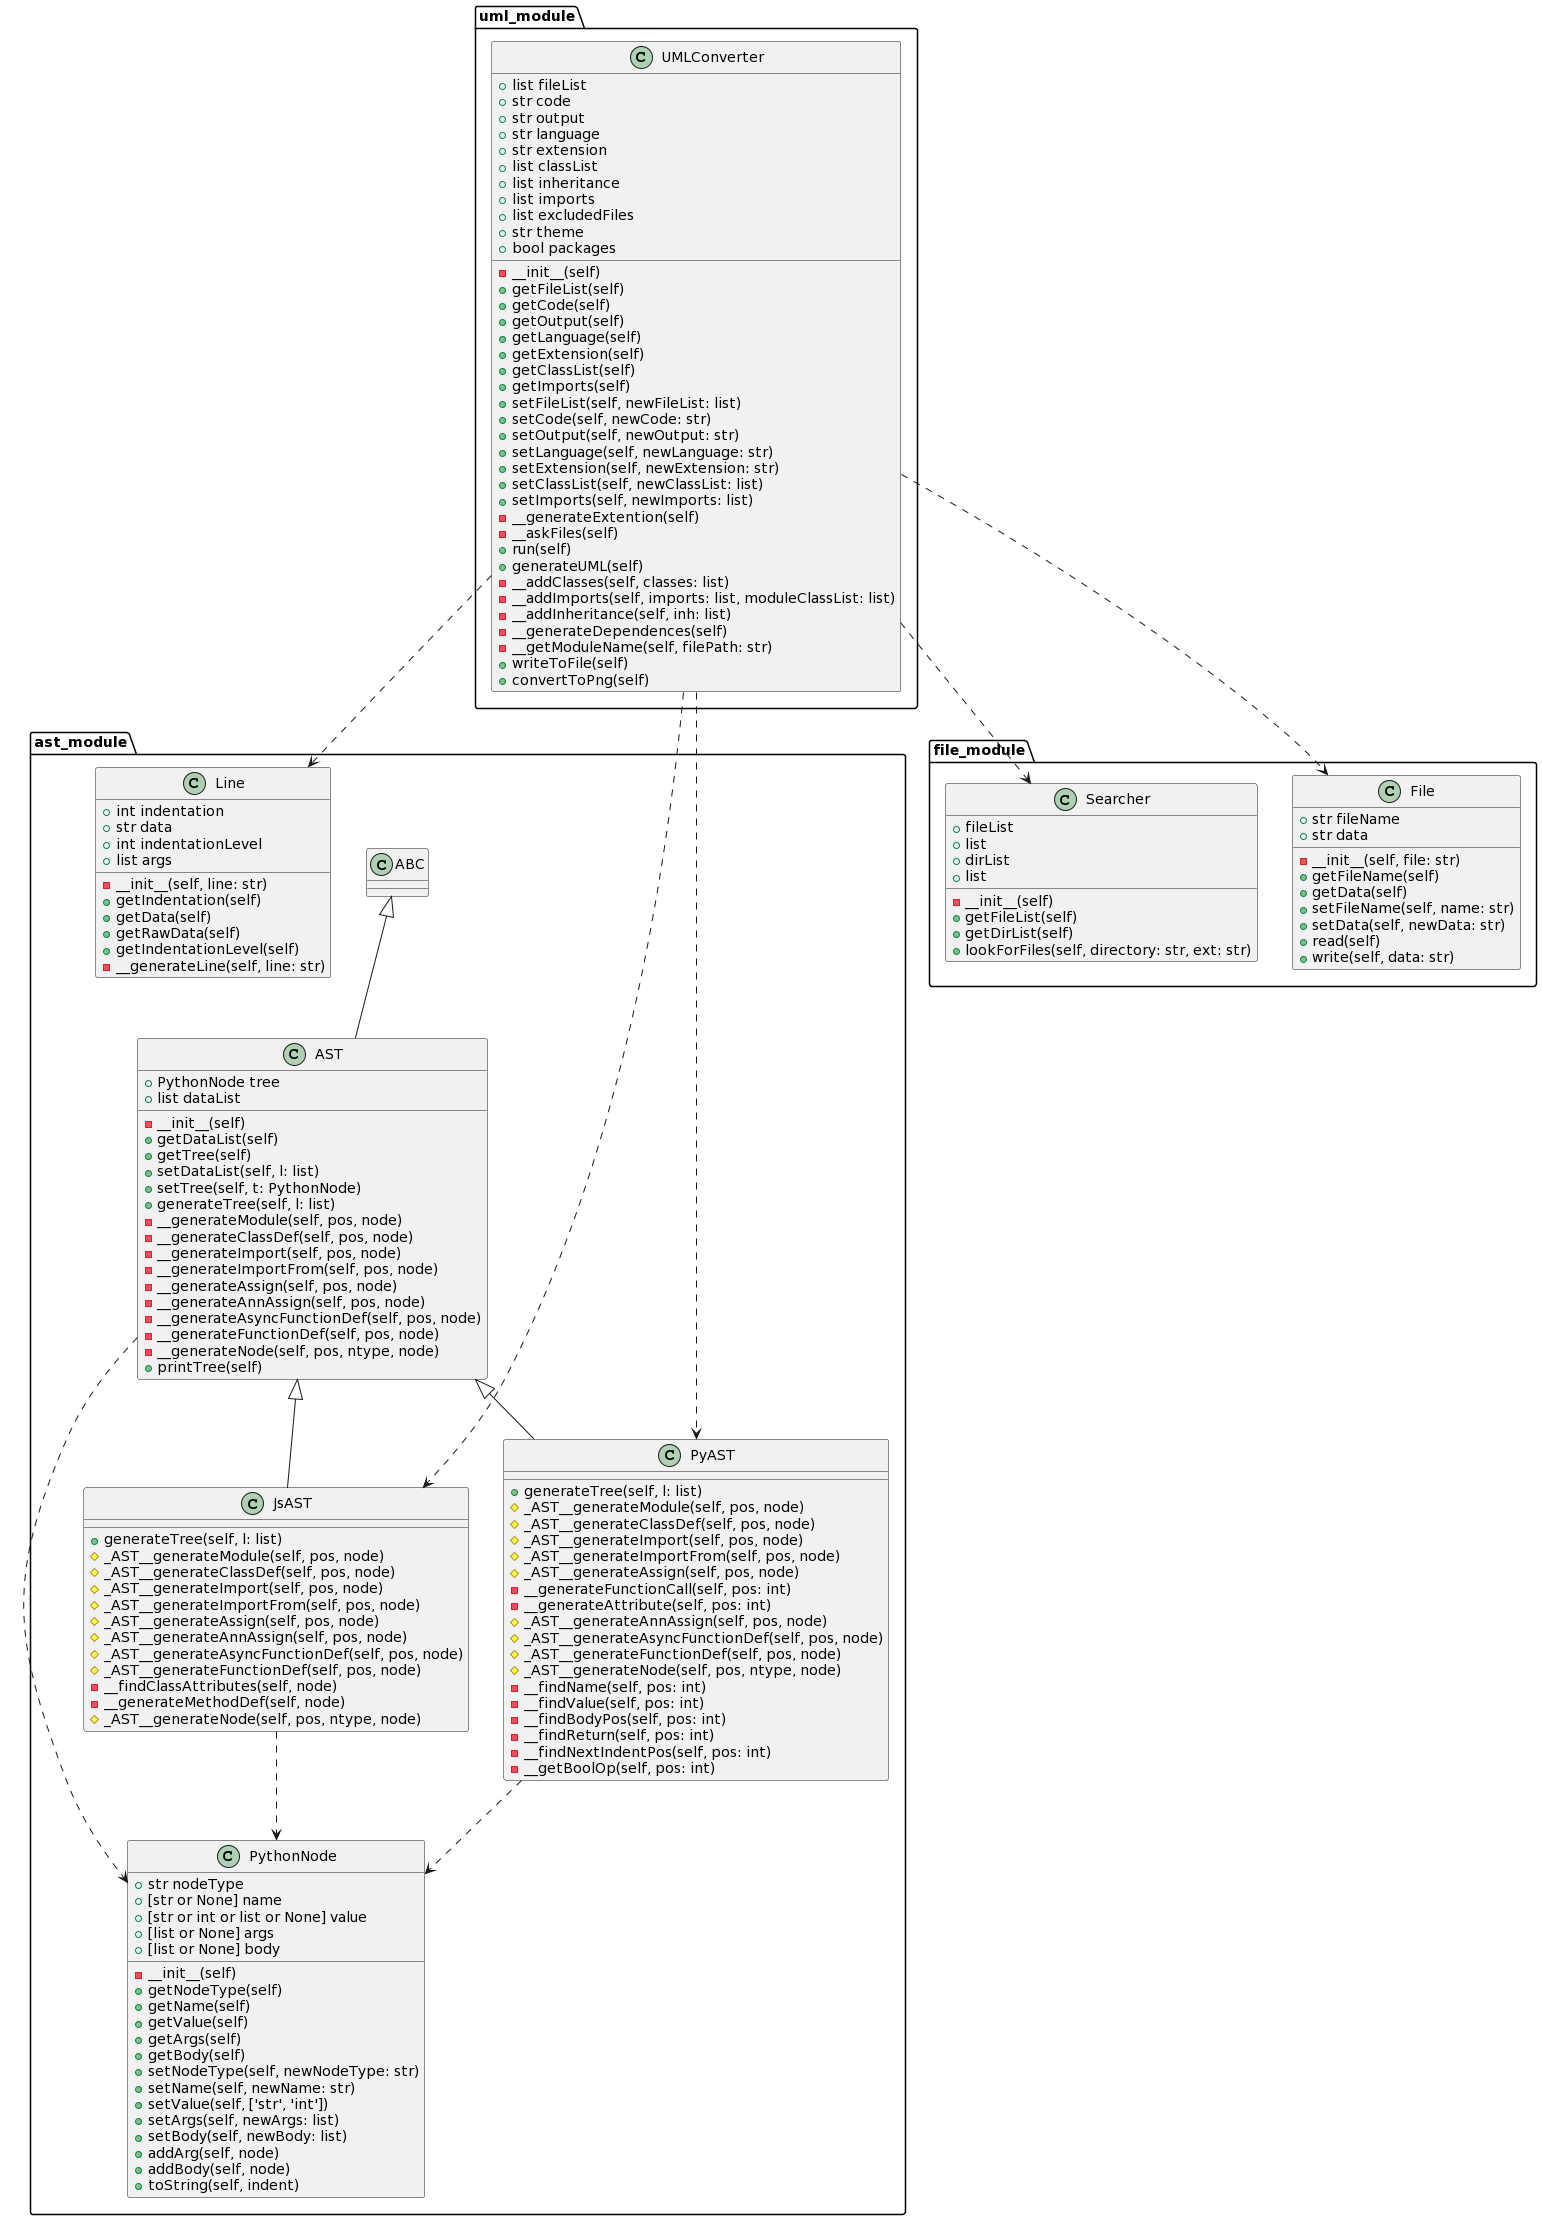

The diagram above was rendered by PlantUML. Its source (embedded in the PNG):
@startuml
!theme _none_
package ast_module {

ABC <|-- AST
class AST {
    + PythonNode tree
    + list dataList
    - __init__(self)
    + getDataList(self)
    + getTree(self)
    + setDataList(self, l: list)
    + setTree(self, t: PythonNode)
    + generateTree(self, l: list)
    - __generateModule(self, pos, node)
    - __generateClassDef(self, pos, node)
    - __generateImport(self, pos, node)
    - __generateImportFrom(self, pos, node)
    - __generateAssign(self, pos, node)
    - __generateAnnAssign(self, pos, node)
    - __generateAsyncFunctionDef(self, pos, node)
    - __generateFunctionDef(self, pos, node)
    - __generateNode(self, pos, ntype, node)
    + printTree(self)
}

}

package ast_module {

AST <|-- JsAST
class JsAST {
    + generateTree(self, l: list)
    # _AST__generateModule(self, pos, node)
    # _AST__generateClassDef(self, pos, node)
    # _AST__generateImport(self, pos, node)
    # _AST__generateImportFrom(self, pos, node)
    # _AST__generateAssign(self, pos, node)
    # _AST__generateAnnAssign(self, pos, node)
    # _AST__generateAsyncFunctionDef(self, pos, node)
    # _AST__generateFunctionDef(self, pos, node)
    - __findClassAttributes(self, node)
    - __generateMethodDef(self, node)
    # _AST__generateNode(self, pos, ntype, node)
}

}

package ast_module {

class Line {
    + int indentation
    + str data
    + int indentationLevel
    + list args
    - __init__(self, line: str)
    + getIndentation(self)
    + getData(self)
    + getRawData(self)
    + getIndentationLevel(self)
    - __generateLine(self, line: str)
}

}

package ast_module {

AST <|-- PyAST
class PyAST {
    + generateTree(self, l: list)
    # _AST__generateModule(self, pos, node)
    # _AST__generateClassDef(self, pos, node)
    # _AST__generateImport(self, pos, node)
    # _AST__generateImportFrom(self, pos, node)
    # _AST__generateAssign(self, pos, node)
    - __generateFunctionCall(self, pos: int)
    - __generateAttribute(self, pos: int)
    # _AST__generateAnnAssign(self, pos, node)
    # _AST__generateAsyncFunctionDef(self, pos, node)
    # _AST__generateFunctionDef(self, pos, node)
    # _AST__generateNode(self, pos, ntype, node)
    - __findName(self, pos: int)
    - __findValue(self, pos: int)
    - __findBodyPos(self, pos: int)
    - __findReturn(self, pos: int)
    - __findNextIndentPos(self, pos: int)
    - __getBoolOp(self, pos: int)
}

}

package ast_module {

class PythonNode {
    + str nodeType
    + [str or None] name
    + [str or int or list or None] value
    + [list or None] args
    + [list or None] body
    - __init__(self)
    + getNodeType(self)
    + getName(self)
    + getValue(self)
    + getArgs(self)
    + getBody(self)
    + setNodeType(self, newNodeType: str)
    + setName(self, newName: str)
    + setValue(self, ['str', 'int'])
    + setArgs(self, newArgs: list)
    + setBody(self, newBody: list)
    + addArg(self, node)
    + addBody(self, node)
    + toString(self, indent)
}

}

package file_module {

class File {
    + str fileName
    + str data
    - __init__(self, file: str)
    + getFileName(self)
    + getData(self)
    + setFileName(self, name: str)
    + setData(self, newData: str)
    + read(self)
    + write(self, data: str)
}

}

package file_module {

class Searcher {
    + fileList
    + list
    + dirList
    + list
    - __init__(self)
    + getFileList(self)
    + getDirList(self)
    + lookForFiles(self, directory: str, ext: str)
}

}

package uml_module {

class UMLConverter {
    + list fileList
    + str code
    + str output
    + str language
    + str extension
    + list classList
    + list inheritance
    + list imports
    + list excludedFiles
    + str theme
    + bool packages
    - __init__(self)
    + getFileList(self)
    + getCode(self)
    + getOutput(self)
    + getLanguage(self)
    + getExtension(self)
    + getClassList(self)
    + getImports(self)
    + setFileList(self, newFileList: list)
    + setCode(self, newCode: str)
    + setOutput(self, newOutput: str)
    + setLanguage(self, newLanguage: str)
    + setExtension(self, newExtension: str)
    + setClassList(self, newClassList: list)
    + setImports(self, newImports: list)
    - __generateExtention(self)
    - __askFiles(self)
    + run(self)
    + generateUML(self)
    - __addClasses(self, classes: list)
    - __addImports(self, imports: list, moduleClassList: list)
    - __addInheritance(self, inh: list)
    - __generateDependences(self)
    - __getModuleName(self, filePath: str)
    + writeToFile(self)
    + convertToPng(self)
}

}

AST --> PythonNode #line.dashed
JsAST --> PythonNode #line.dashed
PyAST --> PythonNode #line.dashed
UMLConverter --> File #line.dashed
UMLConverter --> Searcher #line.dashed
UMLConverter --> Line #line.dashed
UMLConverter --> PyAST #line.dashed
UMLConverter --> JsAST #line.dashed
@enduml